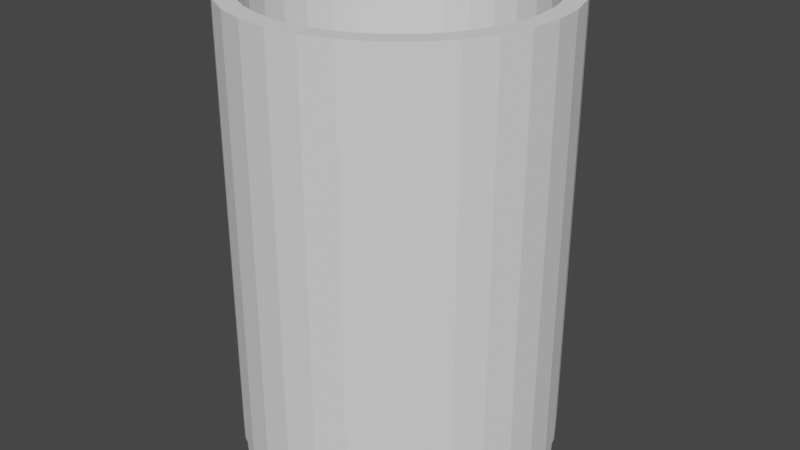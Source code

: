 # Source: BulletShell.blend  (saved by Blender 2.93.20; exported with 4.5.12 LTS)
import bpy
from mathutils import Matrix  # noqa: F401  (used for matrix-valued properties, if any)

bpy.ops.wm.read_factory_settings(use_empty=True)
scene = bpy.context.scene
scene.name = 'Scene'

# ---- collections
col_collection = bpy.data.collections.new('Collection'); scene.collection.children.link(col_collection)

# ---- world
world_world = bpy.data.worlds.new('World'); scene.world = world_world
world_world.use_nodes = True; world_world.node_tree.nodes.clear()
_N = world_world.node_tree.nodes; _L = world_world.node_tree.links
n0 = _N.new('ShaderNodeOutputWorld'); n0.name = 'World Output'; n0.location = (300, 300)
n1 = _N.new('ShaderNodeBackground'); n1.name = 'Background'; n1.location = (10, 300)
n1.inputs[0].default_value = (0.05088, 0.05088, 0.05088, 1.0)
_L.new(n1.outputs[0], n0.inputs[0])
n0.is_active_output = True
world_world.color = (0.05088, 0.05088, 0.05088)
world_world.use_sun_shadow = False
world_world.sun_shadow_jitter_overblur = 0.0

# ---- meshes
me_cylinder = bpy.data.meshes.new('Cylinder')
me_cylinder.from_pydata([(0.0, 1.0, -1.0), (0.0, 1.0, 1.777), (0.1951, 0.9808, -1.0), (0.1951, 0.9808, 1.777), (0.3827, 0.9239, -1.0), (0.3827, 0.9239, 1.777), (0.5556, 0.8315, -1.0), (0.5556, 0.8315, 1.777), (0.7071, 0.7071, -1.0), (0.7071, 0.7071, 1.777), (0.8315, 0.5556, -1.0), (0.8315, 0.5556, 1.777), (0.9239, 0.3827, -1.0), (0.9239, 0.3827, 1.777), (0.9808, 0.1951, -1.0), (0.9808, 0.1951, 1.777), (1.0, -4.371e-08, -1.0), (1.0, -4.371e-08, 1.777), (0.9808, -0.1951, -1.0), (0.9808, -0.1951, 1.777), (0.9239, -0.3827, -1.0), (0.9239, -0.3827, 1.777), (0.8315, -0.5556, -1.0), (0.8315, -0.5556, 1.777), (0.7071, -0.7071, -1.0), (0.7071, -0.7071, 1.777), (0.5556, -0.8315, -1.0), (0.5556, -0.8315, 1.777), (0.3827, -0.9239, -1.0), (0.3827, -0.9239, 1.777), (0.1951, -0.9808, -1.0), (0.1951, -0.9808, 1.777), (-8.742e-08, -1.0, -1.0), (-8.742e-08, -1.0, 1.777), (-0.1951, -0.9808, -1.0), (-0.1951, -0.9808, 1.777), (-0.3827, -0.9239, -1.0), (-0.3827, -0.9239, 1.777), (-0.5556, -0.8315, -1.0), (-0.5556, -0.8315, 1.777), (-0.7071, -0.7071, -1.0), (-0.7071, -0.7071, 1.777), (-0.8315, -0.5556, -1.0), (-0.8315, -0.5556, 1.777), (-0.9239, -0.3827, -1.0), (-0.9239, -0.3827, 1.777), (-0.9808, -0.1951, -1.0), (-0.9808, -0.1951, 1.777), (-1.0, 1.192e-08, -1.0), (-1.0, 1.192e-08, 1.777), (-0.9808, 0.1951, -1.0), (-0.9808, 0.1951, 1.777), (-0.9239, 0.3827, -1.0), (-0.9239, 0.3827, 1.777), (-0.8315, 0.5556, -1.0), (-0.8315, 0.5556, 1.777), (-0.7071, 0.7071, -1.0), (-0.7071, 0.7071, 1.777), (-0.5556, 0.8315, -1.0), (-0.5556, 0.8315, 1.777), (-0.3827, 0.9239, -1.0), (-0.3827, 0.9239, 1.777), (-0.1951, 0.9808, -1.0), (-0.1951, 0.9808, 1.777), (0.1724, 0.8666, 1.777), (1.626e-09, 0.8836, 1.777), (0.3381, 0.8163, 1.777), (0.4909, 0.7347, 1.777), (0.6248, 0.6248, 1.777), (0.7347, 0.4909, 1.777), (0.8163, 0.3381, 1.777), (0.8666, 0.1724, 1.777), (0.8836, -4.079e-08, 1.777), (0.8666, -0.1724, 1.777), (0.8163, -0.3381, 1.777), (0.7347, -0.4909, 1.777), (0.6248, -0.6248, 1.777), (0.4909, -0.7347, 1.777), (0.3381, -0.8163, 1.777), (0.1724, -0.8666, 1.777), (-7.562e-08, -0.8836, 1.777), (-0.1724, -0.8666, 1.777), (-0.3381, -0.8163, 1.777), (-0.4909, -0.7347, 1.777), (-0.6248, -0.6248, 1.777), (-0.7347, -0.4909, 1.777), (-0.8163, -0.3381, 1.777), (-0.8666, -0.1724, 1.777), (-0.8836, 8.369e-09, 1.777), (-0.8666, 0.1724, 1.777), (-0.8163, 0.3381, 1.777), (-0.7347, 0.4909, 1.777), (-0.6248, 0.6248, 1.777), (-0.4909, 0.7347, 1.777), (-0.3381, 0.8163, 1.777), (-0.1724, 0.8666, 1.777), (0.1724, 0.8666, -0.8749), (-6.716e-08, 0.8836, -0.8749), (0.3381, 0.8163, -0.8749), (0.4909, 0.7347, -0.8749), (0.6248, 0.6248, -0.8749), (0.7347, 0.4909, -0.8749), (0.8163, 0.3381, -0.8749), (0.8666, 0.1724, -0.8749), (0.8836, -4.079e-08, -0.8749), (0.8666, -0.1724, -0.8749), (0.8163, -0.3381, -0.8749), (0.7347, -0.4909, -0.8749), (0.6248, -0.6248, -0.8749), (0.4909, -0.7347, -0.8749), (0.3381, -0.8163, -0.8749), (0.1724, -0.8666, -0.8749), (-1.444e-07, -0.8836, -0.8749), (-0.1724, -0.8666, -0.8749), (-0.3381, -0.8163, -0.8749), (-0.4909, -0.7347, -0.8749), (-0.6248, -0.6248, -0.8749), (-0.7347, -0.4909, -0.8749), (-0.8163, -0.3381, -0.8749), (-0.8666, -0.1724, -0.8749), (-0.8836, 8.369e-09, -0.8749), (-0.8666, 0.1724, -0.8749), (-0.8163, 0.3381, -0.8749), (-0.7347, 0.4909, -0.8749), (-0.6248, 0.6248, -0.8749), (-0.4909, 0.7347, -0.8749), (-0.3381, 0.8163, -0.8749), (-0.1724, 0.8666, -0.8749), (1.305e-09, 0.9066, -1.0), (0.1769, 0.8892, -1.0), (0.3469, 0.8376, -1.0), (0.5037, 0.7538, -1.0), (0.6411, 0.6411, -1.0), (0.7538, 0.5037, -1.0), (0.8376, 0.3469, -1.0), (0.8892, 0.1769, -1.0), (0.9066, -4.137e-08, -1.0), (0.8892, -0.1769, -1.0), (0.8376, -0.3469, -1.0), (0.7538, -0.5037, -1.0), (0.6411, -0.6411, -1.0), (0.5037, -0.7538, -1.0), (0.3469, -0.8376, -1.0), (0.1769, -0.8892, -1.0), (-7.795e-08, -0.9066, -1.0), (-0.1769, -0.8892, -1.0), (-0.3469, -0.8376, -1.0), (-0.5037, -0.7538, -1.0), (-0.6411, -0.6411, -1.0), (-0.7538, -0.5037, -1.0), (-0.8376, -0.3469, -1.0), (-0.8892, -0.1769, -1.0), (-0.9066, 9.072e-09, -1.0), (-0.8892, 0.1769, -1.0), (-0.8376, 0.3469, -1.0), (-0.7538, 0.5037, -1.0), (-0.6411, 0.6411, -1.0), (-0.5037, 0.7538, -1.0), (-0.3469, 0.8376, -1.0), (-0.1769, 0.8892, -1.0), (7.175e-10, 0.9066, -1.017), (0.1769, 0.8892, -1.017), (0.3469, 0.8376, -1.017), (0.5037, 0.7538, -1.017), (0.6411, 0.6411, -1.017), (0.7538, 0.5037, -1.017), (0.8376, 0.3469, -1.017), (0.8892, 0.1769, -1.017), (0.9066, -4.137e-08, -1.017), (0.8892, -0.1769, -1.017), (0.8376, -0.3469, -1.017), (0.7538, -0.5037, -1.017), (0.6411, -0.6411, -1.017), (0.5037, -0.7538, -1.017), (0.3469, -0.8376, -1.017), (0.1769, -0.8892, -1.017), (-7.854e-08, -0.9066, -1.017), (-0.1769, -0.8892, -1.017), (-0.3469, -0.8376, -1.017), (-0.5037, -0.7538, -1.017), (-0.6411, -0.6411, -1.017), (-0.7538, -0.5037, -1.017), (-0.8376, -0.3469, -1.017), (-0.8892, -0.1769, -1.017), (-0.9066, 9.072e-09, -1.017), (-0.8892, 0.1769, -1.017), (-0.8376, 0.3469, -1.017), (-0.7538, 0.5037, -1.017), (-0.6411, 0.6411, -1.017), (-0.5037, 0.7538, -1.017), (-0.3469, 0.8376, -1.017), (-0.1769, 0.8892, -1.017), (4.75e-10, 0.9881, -1.039), (0.1928, 0.9691, -1.039), (0.3781, 0.9129, -1.039), (0.549, 0.8216, -1.039), (0.6987, 0.6987, -1.039), (0.8216, 0.549, -1.039), (0.9129, 0.3781, -1.039), (0.9691, 0.1928, -1.039), (0.9881, -4.472e-08, -1.039), (0.9691, -0.1928, -1.039), (0.9129, -0.3781, -1.039), (0.8216, -0.549, -1.039), (0.6987, -0.6987, -1.039), (0.549, -0.8216, -1.039), (0.3781, -0.9129, -1.039), (0.1928, -0.9691, -1.039), (-8.591e-08, -0.9881, -1.039), (-0.1928, -0.9691, -1.039), (-0.3781, -0.9129, -1.039), (-0.549, -0.8216, -1.039), (-0.6987, -0.6987, -1.039), (-0.8216, -0.549, -1.039), (-0.9129, -0.3781, -1.039), (-0.9691, -0.1928, -1.039), (-0.9881, 1.026e-08, -1.039), (-0.9691, 0.1928, -1.039), (-0.9129, 0.3781, -1.039), (-0.8216, 0.549, -1.039), (-0.6987, 0.6987, -1.039), (-0.549, 0.8216, -1.039), (-0.3781, 0.9129, -1.039), (-0.1928, 0.9691, -1.039), (1.499e-09, 0.9881, -1.088), (0.1928, 0.9691, -1.088), (0.3781, 0.9129, -1.088), (0.549, 0.8216, -1.088), (0.6987, 0.6987, -1.088), (0.8216, 0.549, -1.088), (0.9129, 0.3781, -1.088), (0.9691, 0.1928, -1.088), (0.9881, -4.472e-08, -1.088), (0.9691, -0.1928, -1.088), (0.9129, -0.3781, -1.088), (0.8216, -0.549, -1.088), (0.6987, -0.6987, -1.088), (0.549, -0.8216, -1.088), (0.3781, -0.9129, -1.088), (0.1928, -0.9691, -1.088), (-8.488e-08, -0.9881, -1.088), (-0.1928, -0.9691, -1.088), (-0.3781, -0.9129, -1.088), (-0.549, -0.8216, -1.088), (-0.6987, -0.6987, -1.088), (-0.8216, -0.549, -1.088), (-0.9129, -0.3781, -1.088), (-0.9691, -0.1928, -1.088), (-0.9881, 1.026e-08, -1.088), (-0.9691, 0.1928, -1.088), (-0.9129, 0.3781, -1.088), (-0.8216, 0.549, -1.088), (-0.6987, 0.6987, -1.088), (-0.549, 0.8216, -1.088), (-0.3781, 0.9129, -1.088), (-0.1928, 0.9691, -1.088), (8.745e-09, 0.5875, -1.099), (0.1146, 0.5762, -1.099), (0.2248, 0.5427, -1.099), (0.3264, 0.4885, -1.099), (0.4154, 0.4154, -1.099), (0.4885, 0.3264, -1.099), (0.5427, 0.2248, -1.099), (0.5762, 0.1146, -1.099), (0.5875, -3.579e-08, -1.099), (0.5762, -0.1146, -1.099), (0.5427, -0.2248, -1.099), (0.4885, -0.3264, -1.099), (0.4154, -0.4154, -1.099), (0.3264, -0.4885, -1.099), (0.2248, -0.5427, -1.099), (0.1146, -0.5762, -1.099), (-6.09e-08, -0.5875, -1.099), (-0.1146, -0.5762, -1.099), (-0.2248, -0.5427, -1.099), (-0.3264, -0.4885, -1.099), (-0.4154, -0.4154, -1.099), (-0.4885, -0.3264, -1.099), (-0.5427, -0.2248, -1.099), (-0.5762, -0.1146, -1.099), (-0.5875, 1.157e-08, -1.099), (-0.5762, 0.1146, -1.099), (-0.5427, 0.2248, -1.099), (-0.4885, 0.3264, -1.099), (-0.4154, 0.4154, -1.099), (-0.3264, 0.4885, -1.099), (-0.2248, 0.5427, -1.099), (-0.1146, 0.5762, -1.099), (1.306e-09, 0.9739, -1.099), (0.19, 0.9552, -1.099), (0.3727, 0.8997, -1.099), (0.5411, 0.8097, -1.099), (0.6886, 0.6886, -1.099), (0.8097, 0.5411, -1.099), (0.8997, 0.3727, -1.099), (0.9552, 0.19, -1.099), (0.9739, -4.437e-08, -1.099), (0.9552, -0.19, -1.099), (0.8997, -0.3727, -1.099), (0.8097, -0.5411, -1.099), (0.6886, -0.6886, -1.099), (0.5411, -0.8097, -1.099), (0.3727, -0.8997, -1.099), (0.19, -0.9552, -1.099), (-8.383e-08, -0.9739, -1.099), (-0.19, -0.9552, -1.099), (-0.3727, -0.8997, -1.099), (-0.5411, -0.8097, -1.099), (-0.6886, -0.6886, -1.099), (-0.8097, -0.5411, -1.099), (-0.8997, -0.3727, -1.099), (-0.9552, -0.19, -1.099), (-0.9739, 9.816e-09, -1.099), (-0.9552, 0.19, -1.099), (-0.8997, 0.3727, -1.099), (-0.8097, 0.5411, -1.099), (-0.6886, 0.6886, -1.099), (-0.5411, 0.8097, -1.099), (-0.3727, 0.8997, -1.099), (-0.19, 0.9552, -1.099), (8.124e-09, 0.6703, -1.099), (0.1308, 0.6574, -1.099), (0.2565, 0.6193, -1.099), (0.3724, 0.5573, -1.099), (0.474, 0.474, -1.099), (0.5573, 0.3724, -1.099), (0.6193, 0.2565, -1.099), (0.6574, 0.1308, -1.099), (0.6703, -3.641e-08, -1.099), (0.6574, -0.1308, -1.099), (0.6193, -0.2565, -1.099), (0.5573, -0.3724, -1.099), (0.474, -0.474, -1.099), (0.3724, -0.5573, -1.099), (0.2565, -0.6193, -1.099), (0.1308, -0.6574, -1.099), (-6.679e-08, -0.6703, -1.099), (-0.1308, -0.6574, -1.099), (-0.2565, -0.6193, -1.099), (-0.3724, -0.5573, -1.099), (-0.474, -0.474, -1.099), (-0.5573, -0.3724, -1.099), (-0.6193, -0.2565, -1.099), (-0.6574, -0.1308, -1.099), (-0.6703, 1.095e-08, -1.099), (-0.6574, 0.1308, -1.099), (-0.6193, 0.2565, -1.099), (-0.5573, 0.3724, -1.099), (-0.474, 0.474, -1.099), (-0.3724, 0.5573, -1.099), (-0.2565, 0.6193, -1.099), (-0.1308, 0.6574, -1.099), (9.248e-09, 0.4246, -1.068), (0.08284, 0.4165, -1.068), (0.1625, 0.3923, -1.068), (0.2359, 0.3531, -1.068), (0.3002, 0.3002, -1.068), (0.3531, 0.2359, -1.068), (0.3923, 0.1625, -1.068), (0.4165, 0.08284, -1.068), (0.4246, 8.708e-09, -1.068), (0.4165, -0.08284, -1.068), (0.3923, -0.1625, -1.068), (0.3531, -0.2359, -1.068), (0.3002, -0.3002, -1.068), (0.2359, -0.3531, -1.068), (0.1625, -0.3923, -1.068), (0.08284, -0.4165, -1.068), (-4.698e-08, -0.4246, -1.068), (-0.08284, -0.4165, -1.068), (-0.1625, -0.3923, -1.068), (-0.2359, -0.3531, -1.068), (-0.3002, -0.3002, -1.068), (-0.3531, -0.2359, -1.068), (-0.3923, -0.1625, -1.068), (-0.4165, -0.08284, -1.068), (-0.4246, 1.157e-08, -1.068), (-0.4165, 0.08284, -1.068), (-0.3923, 0.1625, -1.068), (-0.3531, 0.2359, -1.068), (-0.3002, 0.3002, -1.068), (-0.2359, 0.3531, -1.068), (-0.1625, 0.3923, -1.068), (-0.08284, 0.4165, -1.068), (8.638e-09, 0.5875, -1.068), (0.1146, 0.5762, -1.068), (0.2248, 0.5427, -1.068), (0.3264, 0.4885, -1.068), (0.4154, 0.4154, -1.068), (0.4885, 0.3264, -1.068), (0.5427, 0.2248, -1.068), (0.5762, 0.1146, -1.068), (0.5875, -3.579e-08, -1.068), (0.5762, -0.1146, -1.068), (0.5427, -0.2248, -1.068), (0.4885, -0.3264, -1.068), (0.4154, -0.4154, -1.068), (0.3264, -0.4885, -1.068), (0.2248, -0.5427, -1.068), (0.1146, -0.5762, -1.068), (-6.1e-08, -0.5875, -1.068), (-0.1146, -0.5762, -1.068), (-0.2248, -0.5427, -1.068), (-0.3264, -0.4885, -1.068), (-0.4154, -0.4154, -1.068), (-0.4885, -0.3264, -1.068), (-0.5427, -0.2248, -1.068), (-0.5762, -0.1146, -1.068), (-0.5875, 1.157e-08, -1.068), (-0.5762, 0.1146, -1.068), (-0.5427, 0.2248, -1.068), (-0.4885, 0.3264, -1.068), (-0.4154, 0.4154, -1.068), (-0.3264, 0.4885, -1.068), (-0.2248, 0.5427, -1.068), (-0.1146, 0.5762, -1.068), (8.432e-09, 0.4246, -1.096), (0.08284, 0.4165, -1.096), (0.1625, 0.3923, -1.096), (0.2359, 0.3531, -1.096), (0.3002, 0.3002, -1.096), (0.3531, 0.2359, -1.096), (0.3923, 0.1625, -1.096), (0.4165, 0.08284, -1.096), (0.4246, 8.708e-09, -1.096), (0.4165, -0.08284, -1.096), (0.3923, -0.1625, -1.096), (0.3531, -0.2359, -1.096), (0.3002, -0.3002, -1.096), (0.2359, -0.3531, -1.096), (0.1625, -0.3923, -1.096), (0.08284, -0.4165, -1.096), (-4.78e-08, -0.4246, -1.096), (-0.08284, -0.4165, -1.096), (-0.1625, -0.3923, -1.096), (-0.2359, -0.3531, -1.096), (-0.3002, -0.3002, -1.096), (-0.3531, -0.2359, -1.096), (-0.3923, -0.1625, -1.096), (-0.4165, -0.08284, -1.096), (-0.4246, 1.157e-08, -1.096), (-0.4165, 0.08284, -1.096), (-0.3923, 0.1625, -1.096), (-0.3531, 0.2359, -1.096), (-0.3002, 0.3002, -1.096), (-0.2359, 0.3531, -1.096), (-0.1625, 0.3923, -1.096), (-0.08284, 0.4165, -1.096)], [], [(0, 1, 3, 2), (2, 3, 5, 4), (4, 5, 7, 6), (6, 7, 9, 8), (8, 9, 11, 10), (10, 11, 13, 12), (12, 13, 15, 14), (14, 15, 17, 16), (16, 17, 19, 18), (18, 19, 21, 20), (20, 21, 23, 22), (22, 23, 25, 24), (24, 25, 27, 26), (26, 27, 29, 28), (28, 29, 31, 30), (30, 31, 33, 32), (32, 33, 35, 34), (34, 35, 37, 36), (36, 37, 39, 38), (38, 39, 41, 40), (40, 41, 43, 42), (42, 43, 45, 44), (44, 45, 47, 46), (46, 47, 49, 48), (48, 49, 51, 50), (50, 51, 53, 52), (52, 53, 55, 54), (54, 55, 57, 56), (56, 57, 59, 58), (58, 59, 61, 60), (33, 31, 79, 80), (60, 61, 63, 62), (62, 63, 1, 0), (4, 6, 131, 130), (83, 82, 114, 115), (51, 49, 88, 89), (7, 5, 66, 67), (25, 23, 75, 76), (43, 41, 84, 85), (61, 59, 93, 94), (17, 15, 71, 72), (35, 33, 80, 81), (53, 51, 89, 90), (9, 7, 67, 68), (27, 25, 76, 77), (45, 43, 85, 86), (63, 61, 94, 95), (19, 17, 72, 73), (37, 35, 81, 82), (55, 53, 90, 91), (11, 9, 68, 69), (29, 27, 77, 78), (3, 1, 65, 64), (47, 45, 86, 87), (1, 63, 95, 65), (21, 19, 73, 74), (39, 37, 82, 83), (57, 55, 91, 92), (13, 11, 69, 70), (31, 29, 78, 79), (49, 47, 87, 88), (5, 3, 64, 66), (23, 21, 74, 75), (41, 39, 83, 84), (59, 57, 92, 93), (15, 13, 70, 71), (96, 97, 127, 126, 125, 124, 123, 122, 121, 120, 119, 118, 117, 116, 115, 114, 113, 112, 111, 110, 109, 108, 107, 106, 105, 104, 103, 102, 101, 100, 99, 98), (70, 69, 101, 102), (84, 83, 115, 116), (71, 70, 102, 103), (85, 84, 116, 117), (72, 71, 103, 104), (86, 85, 117, 118), (73, 72, 104, 105), (87, 86, 118, 119), (74, 73, 105, 106), (88, 87, 119, 120), (75, 74, 106, 107), (89, 88, 120, 121), (76, 75, 107, 108), (90, 89, 121, 122), (77, 76, 108, 109), (91, 90, 122, 123), (78, 77, 109, 110), (64, 65, 97, 96), (92, 91, 123, 124), (79, 78, 110, 111), (66, 64, 96, 98), (93, 92, 124, 125), (80, 79, 111, 112), (67, 66, 98, 99), (94, 93, 125, 126), (81, 80, 112, 113), (68, 67, 99, 100), (95, 94, 126, 127), (82, 81, 113, 114), (69, 68, 100, 101), (65, 95, 127, 97), (152, 153, 185, 184), (22, 24, 140, 139), (40, 42, 149, 148), (58, 60, 158, 157), (14, 16, 136, 135), (32, 34, 145, 144), (50, 52, 154, 153), (6, 8, 132, 131), (24, 26, 141, 140), (42, 44, 150, 149), (60, 62, 159, 158), (16, 18, 137, 136), (34, 36, 146, 145), (52, 54, 155, 154), (8, 10, 133, 132), (26, 28, 142, 141), (44, 46, 151, 150), (0, 2, 129, 128), (62, 0, 128, 159), (18, 20, 138, 137), (36, 38, 147, 146), (54, 56, 156, 155), (10, 12, 134, 133), (28, 30, 143, 142), (46, 48, 152, 151), (2, 4, 130, 129), (20, 22, 139, 138), (38, 40, 148, 147), (56, 58, 157, 156), (12, 14, 135, 134), (30, 32, 144, 143), (48, 50, 153, 152), (187, 188, 220, 219), (139, 140, 172, 171), (153, 154, 186, 185), (140, 141, 173, 172), (154, 155, 187, 186), (141, 142, 174, 173), (128, 129, 161, 160), (155, 156, 188, 187), (142, 143, 175, 174), (129, 130, 162, 161), (156, 157, 189, 188), (143, 144, 176, 175), (130, 131, 163, 162), (157, 158, 190, 189), (144, 145, 177, 176), (131, 132, 164, 163), (158, 159, 191, 190), (145, 146, 178, 177), (132, 133, 165, 164), (159, 128, 160, 191), (146, 147, 179, 178), (133, 134, 166, 165), (147, 148, 180, 179), (134, 135, 167, 166), (148, 149, 181, 180), (135, 136, 168, 167), (149, 150, 182, 181), (136, 137, 169, 168), (150, 151, 183, 182), (137, 138, 170, 169), (151, 152, 184, 183), (138, 139, 171, 170), (222, 223, 255, 254), (174, 175, 207, 206), (161, 162, 194, 193), (188, 189, 221, 220), (175, 176, 208, 207), (162, 163, 195, 194), (189, 190, 222, 221), (176, 177, 209, 208), (163, 164, 196, 195), (190, 191, 223, 222), (177, 178, 210, 209), (164, 165, 197, 196), (191, 160, 192, 223), (178, 179, 211, 210), (165, 166, 198, 197), (179, 180, 212, 211), (166, 167, 199, 198), (180, 181, 213, 212), (167, 168, 200, 199), (181, 182, 214, 213), (168, 169, 201, 200), (182, 183, 215, 214), (169, 170, 202, 201), (183, 184, 216, 215), (170, 171, 203, 202), (184, 185, 217, 216), (171, 172, 204, 203), (185, 186, 218, 217), (172, 173, 205, 204), (186, 187, 219, 218), (173, 174, 206, 205), (160, 161, 193, 192), (244, 245, 309, 308), (209, 210, 242, 241), (196, 197, 229, 228), (223, 192, 224, 255), (210, 211, 243, 242), (197, 198, 230, 229), (211, 212, 244, 243), (198, 199, 231, 230), (212, 213, 245, 244), (199, 200, 232, 231), (213, 214, 246, 245), (200, 201, 233, 232), (214, 215, 247, 246), (201, 202, 234, 233), (215, 216, 248, 247), (202, 203, 235, 234), (216, 217, 249, 248), (203, 204, 236, 235), (217, 218, 250, 249), (204, 205, 237, 236), (218, 219, 251, 250), (205, 206, 238, 237), (192, 193, 225, 224), (219, 220, 252, 251), (206, 207, 239, 238), (193, 194, 226, 225), (220, 221, 253, 252), (207, 208, 240, 239), (194, 195, 227, 226), (221, 222, 254, 253), (208, 209, 241, 240), (195, 196, 228, 227), (268, 269, 397, 396), (231, 232, 296, 295), (245, 246, 310, 309), (232, 233, 297, 296), (246, 247, 311, 310), (233, 234, 298, 297), (247, 248, 312, 311), (234, 235, 299, 298), (248, 249, 313, 312), (235, 236, 300, 299), (249, 250, 314, 313), (236, 237, 301, 300), (250, 251, 315, 314), (237, 238, 302, 301), (224, 225, 289, 288), (251, 252, 316, 315), (238, 239, 303, 302), (225, 226, 290, 289), (252, 253, 317, 316), (239, 240, 304, 303), (226, 227, 291, 290), (253, 254, 318, 317), (240, 241, 305, 304), (227, 228, 292, 291), (254, 255, 319, 318), (241, 242, 306, 305), (228, 229, 293, 292), (255, 224, 288, 319), (242, 243, 307, 306), (229, 230, 294, 293), (243, 244, 308, 307), (230, 231, 295, 294), (321, 320, 288, 289), (322, 321, 289, 290), (323, 322, 290, 291), (324, 323, 291, 292), (325, 324, 292, 293), (326, 325, 293, 294), (327, 326, 294, 295), (328, 327, 295, 296), (329, 328, 296, 297), (330, 329, 297, 298), (331, 330, 298, 299), (332, 331, 299, 300), (333, 332, 300, 301), (334, 333, 301, 302), (335, 334, 302, 303), (336, 335, 303, 304), (337, 336, 304, 305), (338, 337, 305, 306), (339, 338, 306, 307), (340, 339, 307, 308), (341, 340, 308, 309), (342, 341, 309, 310), (343, 342, 310, 311), (344, 343, 311, 312), (345, 344, 312, 313), (346, 345, 313, 314), (347, 346, 314, 315), (348, 347, 315, 316), (349, 348, 316, 317), (350, 349, 317, 318), (351, 350, 318, 319), (320, 351, 319, 288), (257, 256, 320, 321), (258, 257, 321, 322), (259, 258, 322, 323), (260, 259, 323, 324), (261, 260, 324, 325), (262, 261, 325, 326), (263, 262, 326, 327), (264, 263, 327, 328), (265, 264, 328, 329), (266, 265, 329, 330), (267, 266, 330, 331), (268, 267, 331, 332), (269, 268, 332, 333), (270, 269, 333, 334), (271, 270, 334, 335), (272, 271, 335, 336), (273, 272, 336, 337), (274, 273, 337, 338), (275, 274, 338, 339), (276, 275, 339, 340), (277, 276, 340, 341), (278, 277, 341, 342), (279, 278, 342, 343), (280, 279, 343, 344), (281, 280, 344, 345), (282, 281, 345, 346), (283, 282, 346, 347), (284, 283, 347, 348), (285, 284, 348, 349), (286, 285, 349, 350), (287, 286, 350, 351), (256, 287, 351, 320), (356, 357, 421, 420), (282, 283, 411, 410), (269, 270, 398, 397), (256, 257, 385, 384), (283, 284, 412, 411), (270, 271, 399, 398), (257, 258, 386, 385), (284, 285, 413, 412), (271, 272, 400, 399), (258, 259, 387, 386), (285, 286, 414, 413), (272, 273, 401, 400), (259, 260, 388, 387), (286, 287, 415, 414), (273, 274, 402, 401), (260, 261, 389, 388), (287, 256, 384, 415), (274, 275, 403, 402), (261, 262, 390, 389), (275, 276, 404, 403), (262, 263, 391, 390), (276, 277, 405, 404), (263, 264, 392, 391), (277, 278, 406, 405), (264, 265, 393, 392), (278, 279, 407, 406), (265, 266, 394, 393), (279, 280, 408, 407), (266, 267, 395, 394), (280, 281, 409, 408), (267, 268, 396, 395), (281, 282, 410, 409), (353, 352, 384, 385), (354, 353, 385, 386), (355, 354, 386, 387), (356, 355, 387, 388), (357, 356, 388, 389), (358, 357, 389, 390), (359, 358, 390, 391), (360, 359, 391, 392), (361, 360, 392, 393), (362, 361, 393, 394), (363, 362, 394, 395), (364, 363, 395, 396), (365, 364, 396, 397), (366, 365, 397, 398), (367, 366, 398, 399), (368, 367, 399, 400), (369, 368, 400, 401), (370, 369, 401, 402), (371, 370, 402, 403), (372, 371, 403, 404), (373, 372, 404, 405), (374, 373, 405, 406), (375, 374, 406, 407), (376, 375, 407, 408), (377, 376, 408, 409), (378, 377, 409, 410), (379, 378, 410, 411), (380, 379, 411, 412), (381, 380, 412, 413), (382, 381, 413, 414), (383, 382, 414, 415), (352, 383, 415, 384), (416, 417, 418, 419, 420, 421, 422, 423, 424, 425, 426, 427, 428, 429, 430, 431, 432, 433, 434, 435, 436, 437, 438, 439, 440, 441, 442, 443, 444, 445, 446, 447), (383, 352, 416, 447), (370, 371, 435, 434), (357, 358, 422, 421), (371, 372, 436, 435), (358, 359, 423, 422), (372, 373, 437, 436), (359, 360, 424, 423), (373, 374, 438, 437), (360, 361, 425, 424), (374, 375, 439, 438), (361, 362, 426, 425), (375, 376, 440, 439), (362, 363, 427, 426), (376, 377, 441, 440), (363, 364, 428, 427), (377, 378, 442, 441), (364, 365, 429, 428), (378, 379, 443, 442), (365, 366, 430, 429), (352, 353, 417, 416), (379, 380, 444, 443), (366, 367, 431, 430), (353, 354, 418, 417), (380, 381, 445, 444), (367, 368, 432, 431), (354, 355, 419, 418), (381, 382, 446, 445), (368, 369, 433, 432), (355, 356, 420, 419), (382, 383, 447, 446), (369, 370, 434, 433)])
_uv = me_cylinder.uv_layers.new(name='UVMap')
_uv.uv.foreach_set('vector', [1.0, 0.5, 1.0, 1.0, 0.9688, 1.0, 0.9688, 0.5, 0.9688, 0.5, 0.9688, 1.0, 0.9375, 1.0, 0.9375, 0.5, 0.9375, 0.5, 0.9375, 1.0, 0.9062, 1.0, 0.9062, 0.5, 0.9062, 0.5, 0.9062, 1.0, 0.875, 1.0, 0.875, 0.5, 0.875, 0.5, 0.875, 1.0, 0.8438, 1.0, 0.8438, 0.5, 0.8438, 0.5, 0.8438, 1.0, 0.8125, 1.0, 0.8125, 0.5, 0.8125, 0.5, 0.8125, 1.0, 0.7812, 1.0, 0.7812, 0.5, 0.7812, 0.5, 0.7812, 1.0, 0.75, 1.0, 0.75, 0.5, 0.75, 0.5, 0.75, 1.0, 0.7188, 1.0, 0.7188, 0.5, 0.7188, 0.5, 0.7188, 1.0, 0.6875, 1.0, 0.6875, 0.5, 0.6875, 0.5, 0.6875, 1.0, 0.6562, 1.0, 0.6562, 0.5, 0.6562, 0.5, 0.6562, 1.0, 0.625, 1.0, 0.625, 0.5, 0.625, 0.5, 0.625, 1.0, 0.5938, 1.0, 0.5938, 0.5, 0.5938, 0.5, 0.5938, 1.0, 0.5625, 1.0, 0.5625, 0.5, 0.5625, 0.5, 0.5625, 1.0, 0.5312, 1.0, 0.5312, 0.5, 0.5312, 0.5, 0.5312, 1.0, 0.5, 1.0, 0.5, 0.5, 0.5, 0.5, 0.5, 1.0, 0.4688, 1.0, 0.4688, 0.5, 0.4688, 0.5, 0.4688, 1.0, 0.4375, 1.0, 0.4375, 0.5, 0.4375, 0.5, 0.4375, 1.0, 0.4062, 1.0, 0.4062, 0.5, 0.4062, 0.5, 0.4062, 1.0, 0.375, 1.0, 0.375, 0.5, 0.375, 0.5, 0.375, 1.0, 0.3438, 1.0, 0.3438, 0.5, 0.3438, 0.5, 0.3438, 1.0, 0.3125, 1.0, 0.3125, 0.5, 0.3125, 0.5, 0.3125, 1.0, 0.2812, 1.0, 0.2812, 0.5, 0.2812, 0.5, 0.2812, 1.0, 0.25, 1.0, 0.25, 0.5, 0.25, 0.5, 0.25, 1.0, 0.2188, 1.0, 0.2188, 0.5, 0.2188, 0.5, 0.2188, 1.0, 0.1875, 1.0, 0.1875, 0.5, 0.1875, 0.5, 0.1875, 1.0, 0.1562, 1.0, 0.1562, 0.5, 0.1562, 0.5, 0.1562, 1.0, 0.125, 1.0, 0.125, 0.5, 0.125, 0.5, 0.125, 1.0, 0.09375, 1.0, 0.09375, 0.5, 0.09375, 0.5, 0.09375, 1.0, 0.0625, 1.0, 0.0625, 0.5, 0.5, 1.0, 0.5312, 1.0, 0.5312, 1.0, 0.5, 1.0, 0.0625, 0.5, 0.0625, 1.0, 0.03125, 1.0, 0.03125, 0.5, 0.03125, 0.5, 0.03125, 1.0, 0.0, 1.0, 0.0, 0.5, 0.9375, 0.5, 0.9062, 0.5, 0.9062, 0.5, 0.9375, 0.5, 0.4062, 1.0, 0.4375, 1.0, 0.4375, 1.0, 0.4062, 1.0, 0.2188, 1.0, 0.25, 1.0, 0.25, 1.0, 0.2188, 1.0, 0.9062, 1.0, 0.9375, 1.0, 0.9375, 1.0, 0.9062, 1.0, 0.625, 1.0, 0.6562, 1.0, 0.6562, 1.0, 0.625, 1.0, 0.3438, 1.0, 0.375, 1.0, 0.375, 1.0, 0.3438, 1.0, 0.0625, 1.0, 0.09375, 1.0, 0.09375, 1.0, 0.0625, 1.0, 0.75, 1.0, 0.7812, 1.0, 0.7812, 1.0, 0.75, 1.0, 0.4688, 1.0, 0.5, 1.0, 0.5, 1.0, 0.4688, 1.0, 0.1875, 1.0, 0.2188, 1.0, 0.2188, 1.0, 0.1875, 1.0, 0.875, 1.0, 0.9062, 1.0, 0.9062, 1.0, 0.875, 1.0, 0.5938, 1.0, 0.625, 1.0, 0.625, 1.0, 0.5938, 1.0, 0.3125, 1.0, 0.3438, 1.0, 0.3438, 1.0, 0.3125, 1.0, 0.03125, 1.0, 0.0625, 1.0, 0.0625, 1.0, 0.03125, 1.0, 0.7188, 1.0, 0.75, 1.0, 0.75, 1.0, 0.7188, 1.0, 0.4375, 1.0, 0.4688, 1.0, 0.4688, 1.0, 0.4375, 1.0, 0.1562, 1.0, 0.1875, 1.0, 0.1875, 1.0, 0.1562, 1.0, 0.8438, 1.0, 0.875, 1.0, 0.875, 1.0, 0.8438, 1.0, 0.5625, 1.0, 0.5938, 1.0, 0.5938, 1.0, 0.5625, 1.0, 0.9688, 1.0, 1.0, 1.0, 1.0, 1.0, 0.9688, 1.0, 0.2812, 1.0, 0.3125, 1.0, 0.3125, 1.0, 0.2812, 1.0, 0.0, 1.0, 0.03125, 1.0, 0.03125, 1.0, 0.0, 1.0, 0.6875, 1.0, 0.7188, 1.0, 0.7188, 1.0, 0.6875, 1.0, 0.4062, 1.0, 0.4375, 1.0, 0.4375, 1.0, 0.4062, 1.0, 0.125, 1.0, 0.1562, 1.0, 0.1562, 1.0, 0.125, 1.0, 0.8125, 1.0, 0.8438, 1.0, 0.8438, 1.0, 0.8125, 1.0, 0.5312, 1.0, 0.5625, 1.0, 0.5625, 1.0, 0.5312, 1.0, 0.25, 1.0, 0.2812, 1.0, 0.2812, 1.0, 0.25, 1.0, 0.9375, 1.0, 0.9688, 1.0, 0.9688, 1.0, 0.9375, 1.0, 0.6562, 1.0, 0.6875, 1.0, 0.6875, 1.0, 0.6562, 1.0, 0.375, 1.0, 0.4062, 1.0, 0.4062, 1.0, 0.375, 1.0, 0.09375, 1.0, 0.125, 1.0, 0.125, 1.0, 0.09375, 1.0, 0.7812, 1.0, 0.8125, 1.0, 0.8125, 1.0, 0.7812, 1.0, 0.2968, 0.4854, 0.25, 0.49, 0.2032, 0.4854, 0.1582, 0.4717, 0.1167, 0.4496, 0.08029, 0.4197, 0.05045, 0.3833, 0.02827, 0.3418, 0.01461, 0.2968, 0.01, 0.25, 0.01461, 0.2032, 0.02827, 0.1582, 0.05045, 0.1167, 0.08029, 0.08029, 0.1167, 0.05045, 0.1582, 0.02827, 0.2032, 0.01461, 0.25, 0.01, 0.2968, 0.01461, 0.3418, 0.02827, 0.3833, 0.05045, 0.4197, 0.08029, 0.4496, 0.1167, 0.4717, 0.1582, 0.4854, 0.2032, 0.49, 0.25, 0.4854, 0.2968, 0.4717, 0.3418, 0.4496, 0.3833, 0.4197, 0.4197, 0.3833, 0.4496, 0.3418, 0.4717, 0.8125, 1.0, 0.8438, 1.0, 0.8438, 1.0, 0.8125, 1.0, 0.375, 1.0, 0.4062, 1.0, 0.4062, 1.0, 0.375, 1.0, 0.7812, 1.0, 0.8125, 1.0, 0.8125, 1.0, 0.7812, 1.0, 0.3438, 1.0, 0.375, 1.0, 0.375, 1.0, 0.3438, 1.0, 0.75, 1.0, 0.7812, 1.0, 0.7812, 1.0, 0.75, 1.0, 0.3125, 1.0, 0.3438, 1.0, 0.3438, 1.0, 0.3125, 1.0, 0.7188, 1.0, 0.75, 1.0, 0.75, 1.0, 0.7188, 1.0, 0.2812, 1.0, 0.3125, 1.0, 0.3125, 1.0, 0.2812, 1.0, 0.6875, 1.0, 0.7188, 1.0, 0.7188, 1.0, 0.6875, 1.0, 0.25, 1.0, 0.2812, 1.0, 0.2812, 1.0, 0.25, 1.0, 0.6562, 1.0, 0.6875, 1.0, 0.6875, 1.0, 0.6562, 1.0, 0.2188, 1.0, 0.25, 1.0, 0.25, 1.0, 0.2188, 1.0, 0.625, 1.0, 0.6562, 1.0, 0.6562, 1.0, 0.625, 1.0, 0.1875, 1.0, 0.2188, 1.0, 0.2188, 1.0, 0.1875, 1.0, 0.5938, 1.0, 0.625, 1.0, 0.625, 1.0, 0.5938, 1.0, 0.1562, 1.0, 0.1875, 1.0, 0.1875, 1.0, 0.1562, 1.0, 0.5625, 1.0, 0.5938, 1.0, 0.5938, 1.0, 0.5625, 1.0, 0.9688, 1.0, 1.0, 1.0, 1.0, 1.0, 0.9688, 1.0, 0.125, 1.0, 0.1562, 1.0, 0.1562, 1.0, 0.125, 1.0, 0.5312, 1.0, 0.5625, 1.0, 0.5625, 1.0, 0.5312, 1.0, 0.9375, 1.0, 0.9688, 1.0, 0.9688, 1.0, 0.9375, 1.0, 0.09375, 1.0, 0.125, 1.0, 0.125, 1.0, 0.09375, 1.0, 0.5, 1.0, 0.5312, 1.0, 0.5312, 1.0, 0.5, 1.0, 0.9062, 1.0, 0.9375, 1.0, 0.9375, 1.0, 0.9062, 1.0, 0.0625, 1.0, 0.09375, 1.0, 0.09375, 1.0, 0.0625, 1.0, 0.4688, 1.0, 0.5, 1.0, 0.5, 1.0, 0.4688, 1.0, 0.875, 1.0, 0.9062, 1.0, 0.9062, 1.0, 0.875, 1.0, 0.03125, 1.0, 0.0625, 1.0, 0.0625, 1.0, 0.03125, 1.0, 0.4375, 1.0, 0.4688, 1.0, 0.4688, 1.0, 0.4375, 1.0, 0.8438, 1.0, 0.875, 1.0, 0.875, 1.0, 0.8438, 1.0, 0.0, 1.0, 0.03125, 1.0, 0.03125, 1.0, 0.0, 1.0, 0.25, 0.5, 0.2188, 0.5, 0.2188, 0.5, 0.25, 0.5, 0.6562, 0.5, 0.625, 0.5, 0.625, 0.5, 0.6562, 0.5, 0.375, 0.5, 0.3438, 0.5, 0.3438, 0.5, 0.375, 0.5, 0.09375, 0.5, 0.0625, 0.5, 0.0625, 0.5, 0.09375, 0.5, 0.7812, 0.5, 0.75, 0.5, 0.75, 0.5, 0.7812, 0.5, 0.5, 0.5, 0.4688, 0.5, 0.4688, 0.5, 0.5, 0.5, 0.2188, 0.5, 0.1875, 0.5, 0.1875, 0.5, 0.2188, 0.5, 0.9062, 0.5, 0.875, 0.5, 0.875, 0.5, 0.9062, 0.5, 0.625, 0.5, 0.5938, 0.5, 0.5938, 0.5, 0.625, 0.5, 0.3438, 0.5, 0.3125, 0.5, 0.3125, 0.5, 0.3438, 0.5, 0.0625, 0.5, 0.03125, 0.5, 0.03125, 0.5, 0.0625, 0.5, 0.75, 0.5, 0.7188, 0.5, 0.7188, 0.5, 0.75, 0.5, 0.4688, 0.5, 0.4375, 0.5, 0.4375, 0.5, 0.4688, 0.5, 0.1875, 0.5, 0.1562, 0.5, 0.1562, 0.5, 0.1875, 0.5, 0.875, 0.5, 0.8438, 0.5, 0.8438, 0.5, 0.875, 0.5, 0.5938, 0.5, 0.5625, 0.5, 0.5625, 0.5, 0.5938, 0.5, 0.3125, 0.5, 0.2812, 0.5, 0.2812, 0.5, 0.3125, 0.5, 1.0, 0.5, 0.9688, 0.5, 0.9688, 0.5, 1.0, 0.5, 0.03125, 0.5, 0.0, 0.5, 0.0, 0.5, 0.03125, 0.5, 0.7188, 0.5, 0.6875, 0.5, 0.6875, 0.5, 0.7188, 0.5, 0.4375, 0.5, 0.4062, 0.5, 0.4062, 0.5, 0.4375, 0.5, 0.1562, 0.5, 0.125, 0.5, 0.125, 0.5, 0.1562, 0.5, 0.8438, 0.5, 0.8125, 0.5, 0.8125, 0.5, 0.8438, 0.5, 0.5625, 0.5, 0.5312, 0.5, 0.5312, 0.5, 0.5625, 0.5, 0.2812, 0.5, 0.25, 0.5, 0.25, 0.5, 0.2812, 0.5, 0.9688, 0.5, 0.9375, 0.5, 0.9375, 0.5, 0.9688, 0.5, 0.6875, 0.5, 0.6562, 0.5, 0.6562, 0.5, 0.6875, 0.5, 0.4062, 0.5, 0.375, 0.5, 0.375, 0.5, 0.4062, 0.5, 0.125, 0.5, 0.09375, 0.5, 0.09375, 0.5, 0.125, 0.5, 0.8125, 0.5, 0.7812, 0.5, 0.7812, 0.5, 0.8125, 0.5, 0.5312, 0.5, 0.5, 0.5, 0.5, 0.5, 0.5312, 0.5, 0.25, 0.5, 0.2188, 0.5, 0.2188, 0.5, 0.25, 0.5, 0.1562, 0.5, 0.125, 0.5, 0.125, 0.5, 0.1562, 0.5, 0.6562, 0.5, 0.625, 0.5, 0.625, 0.5, 0.6562, 0.5, 0.2188, 0.5, 0.1875, 0.5, 0.1875, 0.5, 0.2188, 0.5, 0.625, 0.5, 0.5938, 0.5, 0.5938, 0.5, 0.625, 0.5, 0.1875, 0.5, 0.1562, 0.5, 0.1562, 0.5, 0.1875, 0.5, 0.5938, 0.5, 0.5625, 0.5, 0.5625, 0.5, 0.5938, 0.5, 1.0, 0.5, 0.9688, 0.5, 0.9688, 0.5, 1.0, 0.5, 0.1562, 0.5, 0.125, 0.5, 0.125, 0.5, 0.1562, 0.5, 0.5625, 0.5, 0.5312, 0.5, 0.5312, 0.5, 0.5625, 0.5, 0.9688, 0.5, 0.9375, 0.5, 0.9375, 0.5, 0.9688, 0.5, 0.125, 0.5, 0.09375, 0.5, 0.09375, 0.5, 0.125, 0.5, 0.5312, 0.5, 0.5, 0.5, 0.5, 0.5, 0.5312, 0.5, 0.9375, 0.5, 0.9062, 0.5, 0.9062, 0.5, 0.9375, 0.5, 0.09375, 0.5, 0.0625, 0.5, 0.0625, 0.5, 0.09375, 0.5, 0.5, 0.5, 0.4688, 0.5, 0.4688, 0.5, 0.5, 0.5, 0.9062, 0.5, 0.875, 0.5, 0.875, 0.5, 0.9062, 0.5, 0.0625, 0.5, 0.03125, 0.5, 0.03125, 0.5, 0.0625, 0.5, 0.4688, 0.5, 0.4375, 0.5, 0.4375, 0.5, 0.4688, 0.5, 0.875, 0.5, 0.8438, 0.5, 0.8438, 0.5, 0.875, 0.5, 0.03125, 0.5, 0.0, 0.5, 0.0, 0.5, 0.03125, 0.5, 0.4375, 0.5, 0.4062, 0.5, 0.4062, 0.5, 0.4375, 0.5, 0.8438, 0.5, 0.8125, 0.5, 0.8125, 0.5, 0.8438, 0.5, 0.4062, 0.5, 0.375, 0.5, 0.375, 0.5, 0.4062, 0.5, 0.8125, 0.5, 0.7812, 0.5, 0.7812, 0.5, 0.8125, 0.5, 0.375, 0.5, 0.3438, 0.5, 0.3438, 0.5, 0.375, 0.5, 0.7812, 0.5, 0.75, 0.5, 0.75, 0.5, 0.7812, 0.5, 0.3438, 0.5, 0.3125, 0.5, 0.3125, 0.5, 0.3438, 0.5, 0.75, 0.5, 0.7188, 0.5, 0.7188, 0.5, 0.75, 0.5, 0.3125, 0.5, 0.2812, 0.5, 0.2812, 0.5, 0.3125, 0.5, 0.7188, 0.5, 0.6875, 0.5, 0.6875, 0.5, 0.7188, 0.5, 0.2812, 0.5, 0.25, 0.5, 0.25, 0.5, 0.2812, 0.5, 0.6875, 0.5, 0.6562, 0.5, 0.6562, 0.5, 0.6875, 0.5, 0.0625, 0.5, 0.03125, 0.5, 0.03125, 0.5, 0.0625, 0.5, 0.5625, 0.5, 0.5312, 0.5, 0.5312, 0.5, 0.5625, 0.5, 0.9688, 0.5, 0.9375, 0.5, 0.9375, 0.5, 0.9688, 0.5, 0.125, 0.5, 0.09375, 0.5, 0.09375, 0.5, 0.125, 0.5, 0.5312, 0.5, 0.5, 0.5, 0.5, 0.5, 0.5312, 0.5, 0.9375, 0.5, 0.9062, 0.5, 0.9062, 0.5, 0.9375, 0.5, 0.09375, 0.5, 0.0625, 0.5, 0.0625, 0.5, 0.09375, 0.5, 0.5, 0.5, 0.4688, 0.5, 0.4688, 0.5, 0.5, 0.5, 0.9062, 0.5, 0.875, 0.5, 0.875, 0.5, 0.9062, 0.5, 0.0625, 0.5, 0.03125, 0.5, 0.03125, 0.5, 0.0625, 0.5, 0.4688, 0.5, 0.4375, 0.5, 0.4375, 0.5, 0.4688, 0.5, 0.875, 0.5, 0.8438, 0.5, 0.8438, 0.5, 0.875, 0.5, 0.03125, 0.5, 0.0, 0.5, 0.0, 0.5, 0.03125, 0.5, 0.4375, 0.5, 0.4062, 0.5, 0.4062, 0.5, 0.4375, 0.5, 0.8438, 0.5, 0.8125, 0.5, 0.8125, 0.5, 0.8438, 0.5, 0.4062, 0.5, 0.375, 0.5, 0.375, 0.5, 0.4062, 0.5, 0.8125, 0.5, 0.7812, 0.5, 0.7812, 0.5, 0.8125, 0.5, 0.375, 0.5, 0.3438, 0.5, 0.3438, 0.5, 0.375, 0.5, 0.7812, 0.5, 0.75, 0.5, 0.75, 0.5, 0.7812, 0.5, 0.3438, 0.5, 0.3125, 0.5, 0.3125, 0.5, 0.3438, 0.5, 0.75, 0.5, 0.7188, 0.5, 0.7188, 0.5, 0.75, 0.5, 0.3125, 0.5, 0.2812, 0.5, 0.2812, 0.5, 0.3125, 0.5, 0.7188, 0.5, 0.6875, 0.5, 0.6875, 0.5, 0.7188, 0.5, 0.2812, 0.5, 0.25, 0.5, 0.25, 0.5, 0.2812, 0.5, 0.6875, 0.5, 0.6562, 0.5, 0.6562, 0.5, 0.6875, 0.5, 0.25, 0.5, 0.2188, 0.5, 0.2188, 0.5, 0.25, 0.5, 0.6562, 0.5, 0.625, 0.5, 0.625, 0.5, 0.6562, 0.5, 0.2188, 0.5, 0.1875, 0.5, 0.1875, 0.5, 0.2188, 0.5, 0.625, 0.5, 0.5938, 0.5, 0.5938, 0.5, 0.625, 0.5, 0.1875, 0.5, 0.1562, 0.5, 0.1562, 0.5, 0.1875, 0.5, 0.5938, 0.5, 0.5625, 0.5, 0.5625, 0.5, 0.5938, 0.5, 1.0, 0.5, 0.9688, 0.5, 0.9688, 0.5, 1.0, 0.5, 0.375, 0.5, 0.3438, 0.5, 0.3438, 0.5, 0.375, 0.5, 0.4688, 0.5, 0.4375, 0.5, 0.4375, 0.5, 0.4688, 0.5, 0.875, 0.5, 0.8438, 0.5, 0.8438, 0.5, 0.875, 0.5, 0.03125, 0.5, 0.0, 0.5, 0.0, 0.5, 0.03125, 0.5, 0.4375, 0.5, 0.4062, 0.5, 0.4062, 0.5, 0.4375, 0.5, 0.8438, 0.5, 0.8125, 0.5, 0.8125, 0.5, 0.8438, 0.5, 0.4062, 0.5, 0.375, 0.5, 0.375, 0.5, 0.4062, 0.5, 0.8125, 0.5, 0.7812, 0.5, 0.7812, 0.5, 0.8125, 0.5, 0.375, 0.5, 0.3438, 0.5, 0.3438, 0.5, 0.375, 0.5, 0.7812, 0.5, 0.75, 0.5, 0.75, 0.5, 0.7812, 0.5, 0.3438, 0.5, 0.3125, 0.5, 0.3125, 0.5, 0.3438, 0.5, 0.75, 0.5, 0.7188, 0.5, 0.7188, 0.5, 0.75, 0.5, 0.3125, 0.5, 0.2812, 0.5, 0.2812, 0.5, 0.3125, 0.5, 0.7188, 0.5, 0.6875, 0.5, 0.6875, 0.5, 0.7188, 0.5, 0.2812, 0.5, 0.25, 0.5, 0.25, 0.5, 0.2812, 0.5, 0.6875, 0.5, 0.6562, 0.5, 0.6562, 0.5, 0.6875, 0.5, 0.25, 0.5, 0.2188, 0.5, 0.2188, 0.5, 0.25, 0.5, 0.6562, 0.5, 0.625, 0.5, 0.625, 0.5, 0.6562, 0.5, 0.2188, 0.5, 0.1875, 0.5, 0.1875, 0.5, 0.2188, 0.5, 0.625, 0.5, 0.5938, 0.5, 0.5938, 0.5, 0.625, 0.5, 0.1875, 0.5, 0.1562, 0.5, 0.1562, 0.5, 0.1875, 0.5, 0.5938, 0.5, 0.5625, 0.5, 0.5625, 0.5, 0.5938, 0.5, 1.0, 0.5, 0.9688, 0.5, 0.9688, 0.5, 1.0, 0.5, 0.1562, 0.5, 0.125, 0.5, 0.125, 0.5, 0.1562, 0.5, 0.5625, 0.5, 0.5312, 0.5, 0.5312, 0.5, 0.5625, 0.5, 0.9688, 0.5, 0.9375, 0.5, 0.9375, 0.5, 0.9688, 0.5, 0.125, 0.5, 0.09375, 0.5, 0.09375, 0.5, 0.125, 0.5, 0.5312, 0.5, 0.5, 0.5, 0.5, 0.5, 0.5312, 0.5, 0.9375, 0.5, 0.9062, 0.5, 0.9062, 0.5, 0.9375, 0.5, 0.09375, 0.5, 0.0625, 0.5, 0.0625, 0.5, 0.09375, 0.5, 0.5, 0.5, 0.4688, 0.5, 0.4688, 0.5, 0.5, 0.5, 0.9062, 0.5, 0.875, 0.5, 0.875, 0.5, 0.9062, 0.5, 0.8524, 0.1476, 0.8304, 0.1296, 0.8304, 0.1296, 0.8524, 0.1476, 0.7812, 0.5, 0.75, 0.5, 0.75, 0.5, 0.7812, 0.5, 0.3438, 0.5, 0.3125, 0.5, 0.3125, 0.5, 0.3438, 0.5, 0.75, 0.5, 0.7188, 0.5, 0.7188, 0.5, 0.75, 0.5, 0.3125, 0.5, 0.2812, 0.5, 0.2812, 0.5, 0.3125, 0.5, 0.7188, 0.5, 0.6875, 0.5, 0.6875, 0.5, 0.7188, 0.5, 0.2812, 0.5, 0.25, 0.5, 0.25, 0.5, 0.2812, 0.5, 0.6875, 0.5, 0.6562, 0.5, 0.6562, 0.5, 0.6875, 0.5, 0.25, 0.5, 0.2188, 0.5, 0.2188, 0.5, 0.25, 0.5, 0.6562, 0.5, 0.625, 0.5, 0.625, 0.5, 0.6562, 0.5, 0.2188, 0.5, 0.1875, 0.5, 0.1875, 0.5, 0.2188, 0.5, 0.625, 0.5, 0.5938, 0.5, 0.5938, 0.5, 0.625, 0.5, 0.1875, 0.5, 0.1562, 0.5, 0.1562, 0.5, 0.1875, 0.5, 0.5938, 0.5, 0.5625, 0.5, 0.5625, 0.5, 0.5938, 0.5, 1.0, 0.5, 0.9688, 0.5, 0.9688, 0.5, 1.0, 0.5, 0.1562, 0.5, 0.125, 0.5, 0.125, 0.5, 0.1562, 0.5, 0.5625, 0.5, 0.5312, 0.5, 0.5312, 0.5, 0.5625, 0.5, 0.9688, 0.5, 0.9375, 0.5, 0.9375, 0.5, 0.9688, 0.5, 0.125, 0.5, 0.09375, 0.5, 0.09375, 0.5, 0.125, 0.5, 0.5312, 0.5, 0.5, 0.5, 0.5, 0.5, 0.5312, 0.5, 0.9375, 0.5, 0.9062, 0.5, 0.9062, 0.5, 0.9375, 0.5, 0.09375, 0.5, 0.0625, 0.5, 0.0625, 0.5, 0.09375, 0.5, 0.5, 0.5, 0.4688, 0.5, 0.4688, 0.5, 0.5, 0.5, 0.9062, 0.5, 0.875, 0.5, 0.875, 0.5, 0.9062, 0.5, 0.0625, 0.5, 0.03125, 0.5, 0.03125, 0.5, 0.0625, 0.5, 0.4688, 0.5, 0.4375, 0.5, 0.4375, 0.5, 0.4688, 0.5, 0.875, 0.5, 0.8438, 0.5, 0.8438, 0.5, 0.875, 0.5, 0.03125, 0.5, 0.0, 0.5, 0.0, 0.5, 0.03125, 0.5, 0.4375, 0.5, 0.4062, 0.5, 0.4062, 0.5, 0.4375, 0.5, 0.8438, 0.5, 0.8125, 0.5, 0.8125, 0.5, 0.8438, 0.5, 0.4062, 0.5, 0.375, 0.5, 0.375, 0.5, 0.4062, 0.5, 0.8125, 0.5, 0.7812, 0.5, 0.7812, 0.5, 0.8125, 0.5, 0.7822, 0.412, 0.75, 0.4152, 0.75, 0.49, 0.7968, 0.4854, 0.8132, 0.4026, 0.7822, 0.412, 0.7968, 0.4854, 0.8418, 0.4717, 0.8418, 0.3873, 0.8132, 0.4026, 0.8418, 0.4717, 0.8833, 0.4496, 0.8668, 0.3668, 0.8418, 0.3873, 0.8833, 0.4496, 0.9197, 0.4197, 0.8873, 0.3418, 0.8668, 0.3668, 0.9197, 0.4197, 0.9496, 0.3833, 0.9026, 0.3132, 0.8873, 0.3418, 0.9496, 0.3833, 0.9717, 0.3418, 0.912, 0.2822, 0.9026, 0.3132, 0.9717, 0.3418, 0.9854, 0.2968, 0.9152, 0.25, 0.912, 0.2822, 0.9854, 0.2968, 0.99, 0.25, 0.912, 0.2178, 0.9152, 0.25, 0.99, 0.25, 0.9854, 0.2032, 0.9026, 0.1868, 0.912, 0.2178, 0.9854, 0.2032, 0.9717, 0.1582, 0.8873, 0.1582, 0.9026, 0.1868, 0.9717, 0.1582, 0.9496, 0.1167, 0.8668, 0.1332, 0.8873, 0.1582, 0.9496, 0.1167, 0.9197, 0.08029, 0.8418, 0.1127, 0.8668, 0.1332, 0.9197, 0.08029, 0.8833, 0.05045, 0.8132, 0.09739, 0.8418, 0.1127, 0.8833, 0.05045, 0.8418, 0.02827, 0.7822, 0.08799, 0.8132, 0.09739, 0.8418, 0.02827, 0.7968, 0.01461, 0.75, 0.08481, 0.7822, 0.08799, 0.7968, 0.01461, 0.75, 0.01, 0.7178, 0.08799, 0.75, 0.08481, 0.75, 0.01, 0.7032, 0.01461, 0.6868, 0.09739, 0.7178, 0.08799, 0.7032, 0.01461, 0.6582, 0.02827, 0.6582, 0.1127, 0.6868, 0.09739, 0.6582, 0.02827, 0.6167, 0.05045, 0.6332, 0.1332, 0.6582, 0.1127, 0.6167, 0.05045, 0.5803, 0.08029, 0.6127, 0.1582, 0.6332, 0.1332, 0.5803, 0.08029, 0.5504, 0.1167, 0.5974, 0.1868, 0.6127, 0.1582, 0.5504, 0.1167, 0.5283, 0.1582, 0.588, 0.2178, 0.5974, 0.1868, 0.5283, 0.1582, 0.5146, 0.2032, 0.5848, 0.25, 0.588, 0.2178, 0.5146, 0.2032, 0.51, 0.25, 0.588, 0.2822, 0.5848, 0.25, 0.51, 0.25, 0.5146, 0.2968, 0.5974, 0.3132, 0.588, 0.2822, 0.5146, 0.2968, 0.5283, 0.3418, 0.6127, 0.3418, 0.5974, 0.3132, 0.5283, 0.3418, 0.5504, 0.3833, 0.6332, 0.3668, 0.6127, 0.3418, 0.5504, 0.3833, 0.5803, 0.4197, 0.6582, 0.3873, 0.6332, 0.3668, 0.5803, 0.4197, 0.6167, 0.4496, 0.6868, 0.4026, 0.6582, 0.3873, 0.6167, 0.4496, 0.6582, 0.4717, 0.7178, 0.412, 0.6868, 0.4026, 0.6582, 0.4717, 0.7032, 0.4854, 0.75, 0.4152, 0.7178, 0.412, 0.7032, 0.4854, 0.75, 0.49, 0.7782, 0.392, 0.75, 0.3948, 0.75, 0.4152, 0.7822, 0.412, 0.8054, 0.3838, 0.7782, 0.392, 0.7822, 0.412, 0.8132, 0.4026, 0.8304, 0.3704, 0.8054, 0.3838, 0.8132, 0.4026, 0.8418, 0.3873, 0.8524, 0.3524, 0.8304, 0.3704, 0.8418, 0.3873, 0.8668, 0.3668, 0.8704, 0.3304, 0.8524, 0.3524, 0.8668, 0.3668, 0.8873, 0.3418, 0.8838, 0.3054, 0.8704, 0.3304, 0.8873, 0.3418, 0.9026, 0.3132, 0.892, 0.2782, 0.8838, 0.3054, 0.9026, 0.3132, 0.912, 0.2822, 0.8948, 0.25, 0.892, 0.2782, 0.912, 0.2822, 0.9152, 0.25, 0.892, 0.2218, 0.8948, 0.25, 0.9152, 0.25, 0.912, 0.2178, 0.8838, 0.1946, 0.892, 0.2218, 0.912, 0.2178, 0.9026, 0.1868, 0.8704, 0.1696, 0.8838, 0.1946, 0.9026, 0.1868, 0.8873, 0.1582, 0.8524, 0.1476, 0.8704, 0.1696, 0.8873, 0.1582, 0.8668, 0.1332, 0.8304, 0.1296, 0.8524, 0.1476, 0.8668, 0.1332, 0.8418, 0.1127, 0.8054, 0.1162, 0.8304, 0.1296, 0.8418, 0.1127, 0.8132, 0.09739, 0.7782, 0.108, 0.8054, 0.1162, 0.8132, 0.09739, 0.7822, 0.08799, 0.75, 0.1052, 0.7782, 0.108, 0.7822, 0.08799, 0.75, 0.08481, 0.7218, 0.108, 0.75, 0.1052, 0.75, 0.08481, 0.7178, 0.08799, 0.6946, 0.1162, 0.7218, 0.108, 0.7178, 0.08799, 0.6868, 0.09739, 0.6696, 0.1296, 0.6946, 0.1162, 0.6868, 0.09739, 0.6582, 0.1127, 0.6476, 0.1476, 0.6696, 0.1296, 0.6582, 0.1127, 0.6332, 0.1332, 0.6296, 0.1696, 0.6476, 0.1476, 0.6332, 0.1332, 0.6127, 0.1582, 0.6162, 0.1946, 0.6296, 0.1696, 0.6127, 0.1582, 0.5974, 0.1868, 0.608, 0.2218, 0.6162, 0.1946, 0.5974, 0.1868, 0.588, 0.2178, 0.6052, 0.25, 0.608, 0.2218, 0.588, 0.2178, 0.5848, 0.25, 0.608, 0.2782, 0.6052, 0.25, 0.5848, 0.25, 0.588, 0.2822, 0.6162, 0.3054, 0.608, 0.2782, 0.588, 0.2822, 0.5974, 0.3132, 0.6296, 0.3304, 0.6162, 0.3054, 0.5974, 0.3132, 0.6127, 0.3418, 0.6476, 0.3524, 0.6296, 0.3304, 0.6127, 0.3418, 0.6332, 0.3668, 0.6696, 0.3704, 0.6476, 0.3524, 0.6332, 0.3668, 0.6582, 0.3873, 0.6946, 0.3838, 0.6696, 0.3704, 0.6582, 0.3873, 0.6868, 0.4026, 0.7218, 0.392, 0.6946, 0.3838, 0.6868, 0.4026, 0.7178, 0.412, 0.75, 0.3948, 0.7218, 0.392, 0.7178, 0.412, 0.75, 0.4152, 0.824, 0.324, 0.837, 0.3081, 0.837, 0.3081, 0.824, 0.324, 0.6162, 0.3054, 0.6296, 0.3304, 0.6296, 0.3304, 0.6162, 0.3054, 0.8304, 0.1296, 0.8054, 0.1162, 0.8054, 0.1162, 0.8304, 0.1296, 0.75, 0.3948, 0.7782, 0.392, 0.7782, 0.392, 0.75, 0.3948, 0.6296, 0.3304, 0.6476, 0.3524, 0.6476, 0.3524, 0.6296, 0.3304, 0.8054, 0.1162, 0.7782, 0.108, 0.7782, 0.108, 0.8054, 0.1162, 0.7782, 0.392, 0.8054, 0.3838, 0.8054, 0.3838, 0.7782, 0.392, 0.6476, 0.3524, 0.6696, 0.3704, 0.6696, 0.3704, 0.6476, 0.3524, 0.7782, 0.108, 0.75, 0.1052, 0.75, 0.1052, 0.7782, 0.108, 0.8054, 0.3838, 0.8304, 0.3704, 0.8304, 0.3704, 0.8054, 0.3838, 0.6696, 0.3704, 0.6946, 0.3838, 0.6946, 0.3838, 0.6696, 0.3704, 0.75, 0.1052, 0.7218, 0.108, 0.7218, 0.108, 0.75, 0.1052, 0.8304, 0.3704, 0.8524, 0.3524, 0.8524, 0.3524, 0.8304, 0.3704, 0.6946, 0.3838, 0.7218, 0.392, 0.7218, 0.392, 0.6946, 0.3838, 0.7218, 0.108, 0.6946, 0.1162, 0.6946, 0.1162, 0.7218, 0.108, 0.8524, 0.3524, 0.8704, 0.3304, 0.8704, 0.3304, 0.8524, 0.3524, 0.7218, 0.392, 0.75, 0.3948, 0.75, 0.3948, 0.7218, 0.392, 0.6946, 0.1162, 0.6696, 0.1296, 0.6696, 0.1296, 0.6946, 0.1162, 0.8704, 0.3304, 0.8838, 0.3054, 0.8838, 0.3054, 0.8704, 0.3304, 0.6696, 0.1296, 0.6476, 0.1476, 0.6476, 0.1476, 0.6696, 0.1296, 0.8838, 0.3054, 0.892, 0.2782, 0.892, 0.2782, 0.8838, 0.3054, 0.6476, 0.1476, 0.6296, 0.1696, 0.6296, 0.1696, 0.6476, 0.1476, 0.892, 0.2782, 0.8948, 0.25, 0.8948, 0.25, 0.892, 0.2782, 0.6296, 0.1696, 0.6162, 0.1946, 0.6162, 0.1946, 0.6296, 0.1696, 0.8948, 0.25, 0.892, 0.2218, 0.892, 0.2218, 0.8948, 0.25, 0.6162, 0.1946, 0.608, 0.2218, 0.608, 0.2218, 0.6162, 0.1946, 0.892, 0.2218, 0.8838, 0.1946, 0.8838, 0.1946, 0.892, 0.2218, 0.608, 0.2218, 0.6052, 0.25, 0.6052, 0.25, 0.608, 0.2218, 0.8838, 0.1946, 0.8704, 0.1696, 0.8704, 0.1696, 0.8838, 0.1946, 0.6052, 0.25, 0.608, 0.2782, 0.608, 0.2782, 0.6052, 0.25, 0.8704, 0.1696, 0.8524, 0.1476, 0.8524, 0.1476, 0.8704, 0.1696, 0.608, 0.2782, 0.6162, 0.3054, 0.6162, 0.3054, 0.608, 0.2782, 0.7704, 0.3526, 0.75, 0.3546, 0.75, 0.3948, 0.7782, 0.392, 0.79, 0.3467, 0.7704, 0.3526, 0.7782, 0.392, 0.8054, 0.3838, 0.8081, 0.337, 0.79, 0.3467, 0.8054, 0.3838, 0.8304, 0.3704, 0.824, 0.324, 0.8081, 0.337, 0.8304, 0.3704, 0.8524, 0.3524, 0.837, 0.3081, 0.824, 0.324, 0.8524, 0.3524, 0.8704, 0.3304, 0.8467, 0.29, 0.837, 0.3081, 0.8704, 0.3304, 0.8838, 0.3054, 0.8526, 0.2704, 0.8467, 0.29, 0.8838, 0.3054, 0.892, 0.2782, 0.8546, 0.25, 0.8526, 0.2704, 0.892, 0.2782, 0.8948, 0.25, 0.8526, 0.2296, 0.8546, 0.25, 0.8948, 0.25, 0.892, 0.2218, 0.8467, 0.21, 0.8526, 0.2296, 0.892, 0.2218, 0.8838, 0.1946, 0.837, 0.1919, 0.8467, 0.21, 0.8838, 0.1946, 0.8704, 0.1696, 0.824, 0.176, 0.837, 0.1919, 0.8704, 0.1696, 0.8524, 0.1476, 0.8081, 0.163, 0.824, 0.176, 0.8524, 0.1476, 0.8304, 0.1296, 0.79, 0.1533, 0.8081, 0.163, 0.8304, 0.1296, 0.8054, 0.1162, 0.7704, 0.1474, 0.79, 0.1533, 0.8054, 0.1162, 0.7782, 0.108, 0.75, 0.1454, 0.7704, 0.1474, 0.7782, 0.108, 0.75, 0.1052, 0.7296, 0.1474, 0.75, 0.1454, 0.75, 0.1052, 0.7218, 0.108, 0.71, 0.1533, 0.7296, 0.1474, 0.7218, 0.108, 0.6946, 0.1162, 0.6919, 0.163, 0.71, 0.1533, 0.6946, 0.1162, 0.6696, 0.1296, 0.676, 0.176, 0.6919, 0.163, 0.6696, 0.1296, 0.6476, 0.1476, 0.663, 0.1919, 0.676, 0.176, 0.6476, 0.1476, 0.6296, 0.1696, 0.6533, 0.21, 0.663, 0.1919, 0.6296, 0.1696, 0.6162, 0.1946, 0.6474, 0.2296, 0.6533, 0.21, 0.6162, 0.1946, 0.608, 0.2218, 0.6454, 0.25, 0.6474, 0.2296, 0.608, 0.2218, 0.6052, 0.25, 0.6474, 0.2704, 0.6454, 0.25, 0.6052, 0.25, 0.608, 0.2782, 0.6533, 0.29, 0.6474, 0.2704, 0.608, 0.2782, 0.6162, 0.3054, 0.663, 0.3081, 0.6533, 0.29, 0.6162, 0.3054, 0.6296, 0.3304, 0.676, 0.324, 0.663, 0.3081, 0.6296, 0.3304, 0.6476, 0.3524, 0.6919, 0.337, 0.676, 0.324, 0.6476, 0.3524, 0.6696, 0.3704, 0.71, 0.3467, 0.6919, 0.337, 0.6696, 0.3704, 0.6946, 0.3838, 0.7296, 0.3526, 0.71, 0.3467, 0.6946, 0.3838, 0.7218, 0.392, 0.75, 0.3546, 0.7296, 0.3526, 0.7218, 0.392, 0.75, 0.3948, 0.75, 0.3546, 0.7704, 0.3526, 0.79, 0.3467, 0.8081, 0.337, 0.824, 0.324, 0.837, 0.3081, 0.8467, 0.29, 0.8526, 0.2704, 0.8546, 0.25, 0.8526, 0.2296, 0.8467, 0.21, 0.837, 0.1919, 0.824, 0.176, 0.8081, 0.163, 0.79, 0.1533, 0.7704, 0.1474, 0.75, 0.1454, 0.7296, 0.1474, 0.71, 0.1533, 0.6919, 0.163, 0.676, 0.176, 0.663, 0.1919, 0.6533, 0.21, 0.6474, 0.2296, 0.6454, 0.25, 0.6474, 0.2704, 0.6533, 0.29, 0.663, 0.3081, 0.676, 0.324, 0.6919, 0.337, 0.71, 0.3467, 0.7296, 0.3526, 0.7296, 0.3526, 0.75, 0.3546, 0.75, 0.3546, 0.7296, 0.3526, 0.71, 0.1533, 0.6919, 0.163, 0.6919, 0.163, 0.71, 0.1533, 0.837, 0.3081, 0.8467, 0.29, 0.8467, 0.29, 0.837, 0.3081, 0.6919, 0.163, 0.676, 0.176, 0.676, 0.176, 0.6919, 0.163, 0.8467, 0.29, 0.8526, 0.2704, 0.8526, 0.2704, 0.8467, 0.29, 0.676, 0.176, 0.663, 0.1919, 0.663, 0.1919, 0.676, 0.176, 0.8526, 0.2704, 0.8546, 0.25, 0.8546, 0.25, 0.8526, 0.2704, 0.663, 0.1919, 0.6533, 0.21, 0.6533, 0.21, 0.663, 0.1919, 0.8546, 0.25, 0.8526, 0.2296, 0.8526, 0.2296, 0.8546, 0.25, 0.6533, 0.21, 0.6474, 0.2296, 0.6474, 0.2296, 0.6533, 0.21, 0.8526, 0.2296, 0.8467, 0.21, 0.8467, 0.21, 0.8526, 0.2296, 0.6474, 0.2296, 0.6454, 0.25, 0.6454, 0.25, 0.6474, 0.2296, 0.8467, 0.21, 0.837, 0.1919, 0.837, 0.1919, 0.8467, 0.21, 0.6454, 0.25, 0.6474, 0.2704, 0.6474, 0.2704, 0.6454, 0.25, 0.837, 0.1919, 0.824, 0.176, 0.824, 0.176, 0.837, 0.1919, 0.6474, 0.2704, 0.6533, 0.29, 0.6533, 0.29, 0.6474, 0.2704, 0.824, 0.176, 0.8081, 0.163, 0.8081, 0.163, 0.824, 0.176, 0.6533, 0.29, 0.663, 0.3081, 0.663, 0.3081, 0.6533, 0.29, 0.8081, 0.163, 0.79, 0.1533, 0.79, 0.1533, 0.8081, 0.163, 0.75, 0.3546, 0.7704, 0.3526, 0.7704, 0.3526, 0.75, 0.3546, 0.663, 0.3081, 0.676, 0.324, 0.676, 0.324, 0.663, 0.3081, 0.79, 0.1533, 0.7704, 0.1474, 0.7704, 0.1474, 0.79, 0.1533, 0.7704, 0.3526, 0.79, 0.3467, 0.79, 0.3467, 0.7704, 0.3526, 0.676, 0.324, 0.6919, 0.337, 0.6919, 0.337, 0.676, 0.324, 0.7704, 0.1474, 0.75, 0.1454, 0.75, 0.1454, 0.7704, 0.1474, 0.79, 0.3467, 0.8081, 0.337, 0.8081, 0.337, 0.79, 0.3467, 0.6919, 0.337, 0.71, 0.3467, 0.71, 0.3467, 0.6919, 0.337, 0.75, 0.1454, 0.7296, 0.1474, 0.7296, 0.1474, 0.75, 0.1454, 0.8081, 0.337, 0.824, 0.324, 0.824, 0.324, 0.8081, 0.337, 0.71, 0.3467, 0.7296, 0.3526, 0.7296, 0.3526, 0.71, 0.3467, 0.7296, 0.1474, 0.71, 0.1533, 0.71, 0.1533, 0.7296, 0.1474])
me_cylinder.use_remesh_fix_poles = True
me_cylinder.use_remesh_preserve_attributes = False
me_cylinder.update()

# ---- objects
ob_cylinder = bpy.data.objects.new('Cylinder', me_cylinder)

# ---- transforms, parenting, visibility, modifiers, constraints
ob_cylinder.location = (0.0, 0.0, 0.0)

# ---- collection membership
col_collection.objects.link(ob_cylinder)

# ---- scene / render settings (as saved in the file)
scene.frame_start = 1; scene.frame_end = 250; scene.frame_set(1)
scene.render.engine = 'BLENDER_EEVEE_NEXT'
scene.cycles.use_denoising = False
scene.cycles.samples = 128
scene.cycles.sampling_pattern = 'TABULATED_SOBOL'
scene.cycles.use_adaptive_sampling = False
scene.cycles.use_light_tree = False
scene.view_settings.view_transform = 'Filmic'
bpy.context.view_layer.update()

# ---- added for rendering (the .blend has no active camera and no usable light): camera, sun
cam_auto = bpy.data.cameras.new('AutoCamera')
cam_auto.lens = 50.0
cam_auto.sensor_width = 36.0
cam_auto.clip_end = 1000.0
ob_auto_camera = bpy.data.objects.new('AutoCamera', cam_auto)
scene.collection.objects.link(ob_auto_camera)
ob_auto_camera.location = (3.73244, -4.47893, 3.32512)
ob_auto_camera.rotation_euler = (1.09748, -7.21219e-08, 0.694738)
scene.camera = ob_auto_camera
light_auto_sun = bpy.data.lights.new('AutoSun', 'SUN')
light_auto_sun.energy = 3.0
light_auto_sun.angle = 0.0523599
ob_auto_sun = bpy.data.objects.new('AutoSun', light_auto_sun)
scene.collection.objects.link(ob_auto_sun)
ob_auto_sun.rotation_euler = (0.872665, 0.174533, 0.523599)
bpy.context.view_layer.update()
